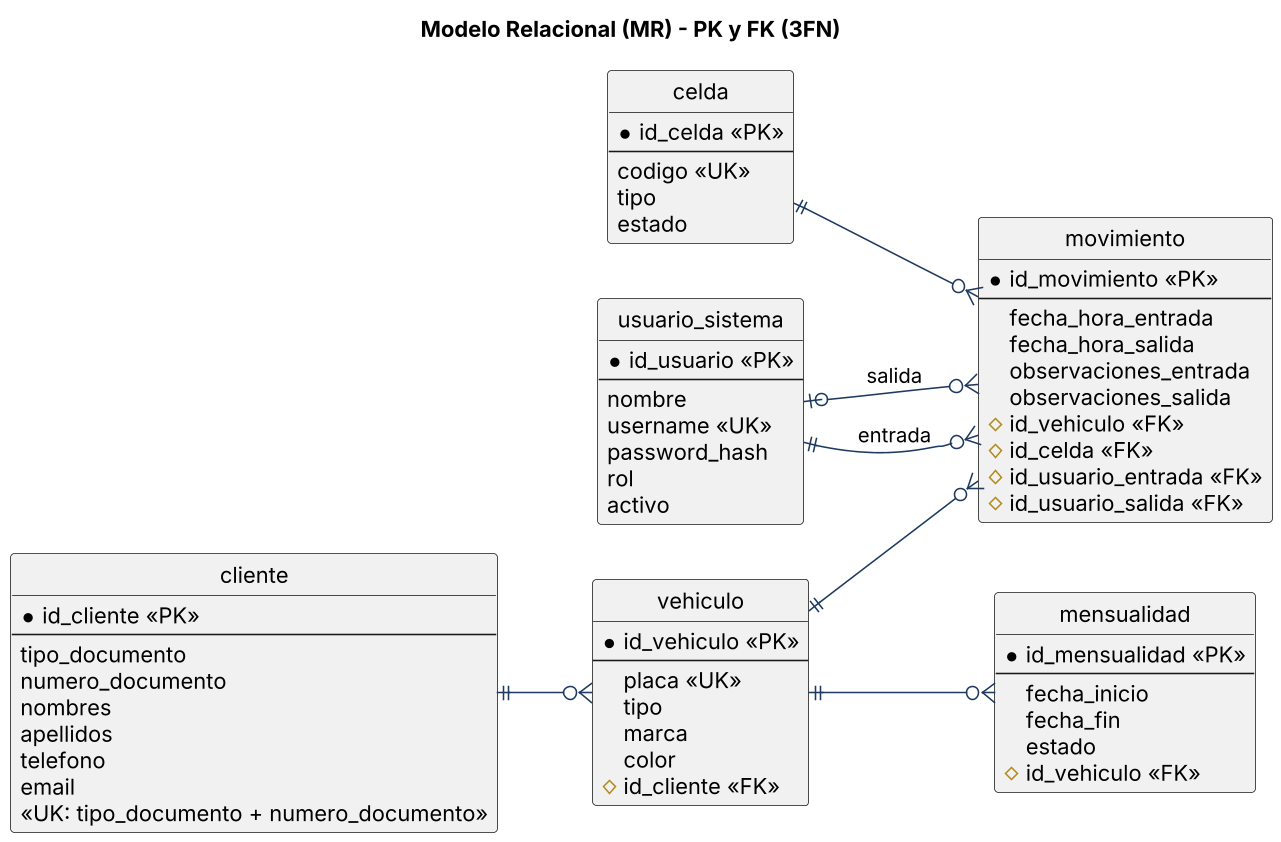

The diagram above was rendered by PlantUML. Its source (embedded in the PNG):
@startuml 06_mr
skinparamlocked dpi 150
skinparam shadowing false
skinparam defaultFontName Arial
skinparam ArrowColor #1F3A5F
hide circle
skinparam entity {
  BackgroundColor #F4F7FB
  BorderColor #1F3A5F
}
title Modelo Relacional (MR) - PK y FK (3FN)
left to right direction

entity "usuario_sistema" as usuario {
  * id_usuario <<PK>>
  --
  nombre
  username <<UK>>
  password_hash
  rol
  activo
}

entity "cliente" as cliente {
  * id_cliente <<PK>>
  --
  tipo_documento
  numero_documento
  nombres
  apellidos
  telefono
  email
  <<UK: tipo_documento + numero_documento>>
}

entity "vehiculo" as vehiculo {
  * id_vehiculo <<PK>>
  --
  placa <<UK>>
  tipo
  marca
  color
  # id_cliente <<FK>>
}

entity "mensualidad" as mensualidad {
  * id_mensualidad <<PK>>
  --
  fecha_inicio
  fecha_fin
  estado
  # id_vehiculo <<FK>>
}

entity "celda" as celda {
  * id_celda <<PK>>
  --
  codigo <<UK>>
  tipo
  estado
}

entity "movimiento" as movimiento {
  * id_movimiento <<PK>>
  --
  fecha_hora_entrada
  fecha_hora_salida
  observaciones_entrada
  observaciones_salida
  # id_vehiculo <<FK>>
  # id_celda <<FK>>
  # id_usuario_entrada <<FK>>
  # id_usuario_salida <<FK>>
}

cliente ||--o{ vehiculo
vehiculo ||--o{ mensualidad
vehiculo ||--o{ movimiento
celda ||--o{ movimiento
usuario ||--o{ movimiento : entrada
usuario |o--o{ movimiento : salida
@enduml